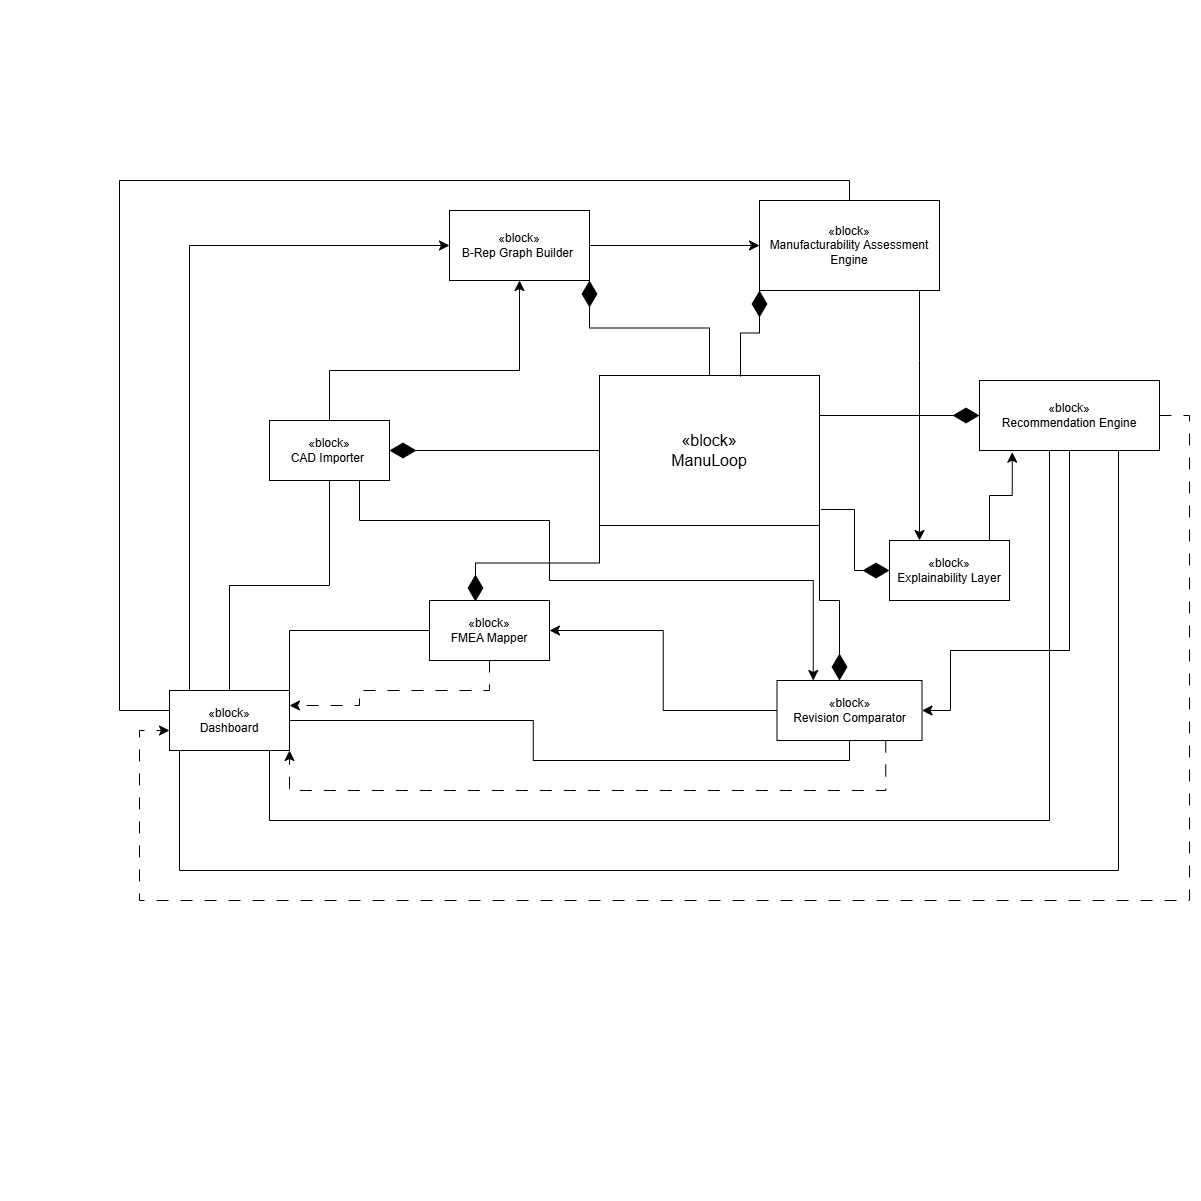

The diagram above was exported from draw.io. Its source (the exported page's mxGraphModel, read from the mxfile embedded in the PNG):
<mxGraphModel dx="1966" dy="1128" grid="1" gridSize="10" guides="1" tooltips="1" connect="1" arrows="1" fold="1" page="0" pageScale="1" pageWidth="850" pageHeight="1100" math="0" shadow="0">
  <root>
    <mxCell id="0" />
    <mxCell id="1" parent="0" />
    <mxCell id="fsYA4MlIyxMm94gGf-9h-1" parent="1" style="rounded=0;whiteSpace=wrap;html=1;" value="&lt;div&gt;&lt;font style=&quot;font-size: 16px;&quot;&gt;«block»&lt;/font&gt;&lt;/div&gt;&lt;div&gt;&lt;font style=&quot;font-size: 16px;&quot;&gt;ManuLoop&lt;/font&gt;&lt;/div&gt;" vertex="1">
      <mxGeometry height="150" width="220" x="200" y="-25" as="geometry" />
    </mxCell>
    <mxCell id="i79oHNNMFXb8tfzqpEF--1" edge="1" parent="1" source="fsYA4MlIyxMm94gGf-9h-2" style="edgeStyle=orthogonalEdgeStyle;rounded=0;orthogonalLoop=1;jettySize=auto;html=1;fontSize=12;startSize=8;endSize=8;" target="fsYA4MlIyxMm94gGf-9h-3">
      <mxGeometry relative="1" as="geometry">
        <Array as="points">
          <mxPoint x="-70" y="-30" />
          <mxPoint x="120" y="-30" />
        </Array>
      </mxGeometry>
    </mxCell>
    <mxCell id="i79oHNNMFXb8tfzqpEF--24" edge="1" parent="1" source="fsYA4MlIyxMm94gGf-9h-2" style="edgeStyle=orthogonalEdgeStyle;rounded=0;orthogonalLoop=1;jettySize=auto;html=1;entryX=0.5;entryY=0;entryDx=0;entryDy=0;fontSize=12;startSize=8;endSize=8;endArrow=none;endFill=0;" target="fsYA4MlIyxMm94gGf-9h-9">
      <mxGeometry relative="1" as="geometry" />
    </mxCell>
    <mxCell id="i79oHNNMFXb8tfzqpEF--40" edge="1" parent="1" source="fsYA4MlIyxMm94gGf-9h-2" style="edgeStyle=orthogonalEdgeStyle;rounded=0;orthogonalLoop=1;jettySize=auto;html=1;exitX=0.75;exitY=1;exitDx=0;exitDy=0;entryX=0.25;entryY=0;entryDx=0;entryDy=0;fontSize=12;startSize=8;endSize=8;" target="fsYA4MlIyxMm94gGf-9h-6">
      <mxGeometry relative="1" as="geometry">
        <Array as="points">
          <mxPoint x="-40" y="120" />
          <mxPoint x="150" y="120" />
          <mxPoint x="150" y="180" />
          <mxPoint x="414" y="180" />
        </Array>
      </mxGeometry>
    </mxCell>
    <mxCell id="fsYA4MlIyxMm94gGf-9h-2" parent="1" style="rounded=0;whiteSpace=wrap;html=1;" value="«block»&lt;div&gt;CAD Importer&amp;nbsp;&lt;/div&gt;" vertex="1">
      <mxGeometry height="60" width="120" x="-130" y="20" as="geometry" />
    </mxCell>
    <mxCell id="i79oHNNMFXb8tfzqpEF--2" edge="1" parent="1" source="fsYA4MlIyxMm94gGf-9h-3" style="edgeStyle=none;curved=1;rounded=0;orthogonalLoop=1;jettySize=auto;html=1;fontSize=12;startSize=8;endSize=8;" target="fsYA4MlIyxMm94gGf-9h-4">
      <mxGeometry relative="1" as="geometry" />
    </mxCell>
    <mxCell id="fsYA4MlIyxMm94gGf-9h-3" parent="1" style="rounded=0;whiteSpace=wrap;html=1;" value="«block»&lt;div&gt;B-Rep Graph Builder&amp;nbsp;&lt;/div&gt;" vertex="1">
      <mxGeometry height="70" width="140" x="50" y="-190" as="geometry" />
    </mxCell>
    <mxCell id="i79oHNNMFXb8tfzqpEF--3" edge="1" parent="1" source="fsYA4MlIyxMm94gGf-9h-4" style="edgeStyle=orthogonalEdgeStyle;rounded=0;orthogonalLoop=1;jettySize=auto;html=1;entryX=0.25;entryY=0;entryDx=0;entryDy=0;fontSize=12;startSize=8;endSize=8;" target="fsYA4MlIyxMm94gGf-9h-8">
      <mxGeometry relative="1" as="geometry">
        <Array as="points">
          <mxPoint x="520" y="-40" />
          <mxPoint x="520" y="-40" />
        </Array>
      </mxGeometry>
    </mxCell>
    <mxCell id="fsYA4MlIyxMm94gGf-9h-4" parent="1" style="rounded=0;whiteSpace=wrap;html=1;" value="&lt;div&gt;«block»&lt;/div&gt;Manufacturability Assessment Engine" vertex="1">
      <mxGeometry height="90" width="180" x="360" y="-200" as="geometry" />
    </mxCell>
    <mxCell id="i79oHNNMFXb8tfzqpEF--25" edge="1" parent="1" source="fsYA4MlIyxMm94gGf-9h-5" style="edgeStyle=orthogonalEdgeStyle;rounded=0;orthogonalLoop=1;jettySize=auto;html=1;entryX=1;entryY=0;entryDx=0;entryDy=0;fontSize=12;startSize=8;endSize=8;endArrow=none;endFill=0;" target="fsYA4MlIyxMm94gGf-9h-9">
      <mxGeometry relative="1" as="geometry" />
    </mxCell>
    <mxCell id="i79oHNNMFXb8tfzqpEF--36" edge="1" parent="1" source="fsYA4MlIyxMm94gGf-9h-5" style="edgeStyle=orthogonalEdgeStyle;rounded=0;orthogonalLoop=1;jettySize=auto;html=1;entryX=1;entryY=0.25;entryDx=0;entryDy=0;fontSize=12;startSize=8;endSize=8;dashed=1;dashPattern=12 12;" target="fsYA4MlIyxMm94gGf-9h-9">
      <mxGeometry relative="1" as="geometry">
        <Array as="points">
          <mxPoint x="90" y="290" />
          <mxPoint x="-40" y="290" />
          <mxPoint x="-40" y="305" />
        </Array>
      </mxGeometry>
    </mxCell>
    <mxCell id="fsYA4MlIyxMm94gGf-9h-5" parent="1" style="rounded=0;whiteSpace=wrap;html=1;" value="«block»&lt;div&gt;FMEA Mapper&lt;/div&gt;" vertex="1">
      <mxGeometry height="60" width="120" x="30" y="200" as="geometry" />
    </mxCell>
    <mxCell id="i79oHNNMFXb8tfzqpEF--5" edge="1" parent="1" source="fsYA4MlIyxMm94gGf-9h-6" style="edgeStyle=orthogonalEdgeStyle;rounded=0;orthogonalLoop=1;jettySize=auto;html=1;entryX=1;entryY=0.5;entryDx=0;entryDy=0;fontSize=12;startSize=8;endSize=8;" target="fsYA4MlIyxMm94gGf-9h-5">
      <mxGeometry relative="1" as="geometry" />
    </mxCell>
    <mxCell id="i79oHNNMFXb8tfzqpEF--39" edge="1" parent="1" source="fsYA4MlIyxMm94gGf-9h-6" style="edgeStyle=orthogonalEdgeStyle;rounded=0;orthogonalLoop=1;jettySize=auto;html=1;exitX=0.75;exitY=1;exitDx=0;exitDy=0;entryX=1;entryY=1;entryDx=0;entryDy=0;fontSize=12;startSize=8;endSize=8;dashed=1;dashPattern=12 12;" target="fsYA4MlIyxMm94gGf-9h-9">
      <mxGeometry relative="1" as="geometry">
        <Array as="points">
          <mxPoint x="486" y="390" />
          <mxPoint x="-110" y="390" />
        </Array>
      </mxGeometry>
    </mxCell>
    <mxCell id="fsYA4MlIyxMm94gGf-9h-6" parent="1" style="rounded=0;whiteSpace=wrap;html=1;" value="«block»&lt;div&gt;Revision Comparator&lt;/div&gt;" vertex="1">
      <mxGeometry height="60" width="145" x="377.5" y="280" as="geometry" />
    </mxCell>
    <mxCell id="i79oHNNMFXb8tfzqpEF--4" edge="1" parent="1" source="fsYA4MlIyxMm94gGf-9h-7" style="edgeStyle=orthogonalEdgeStyle;rounded=0;orthogonalLoop=1;jettySize=auto;html=1;entryX=1;entryY=0.5;entryDx=0;entryDy=0;fontSize=12;startSize=8;endSize=8;" target="fsYA4MlIyxMm94gGf-9h-6">
      <mxGeometry relative="1" as="geometry">
        <Array as="points">
          <mxPoint x="670" y="250" />
          <mxPoint x="551" y="250" />
          <mxPoint x="551" y="310" />
        </Array>
      </mxGeometry>
    </mxCell>
    <mxCell id="i79oHNNMFXb8tfzqpEF--38" edge="1" parent="1" source="fsYA4MlIyxMm94gGf-9h-7" style="edgeStyle=orthogonalEdgeStyle;rounded=0;orthogonalLoop=1;jettySize=auto;html=1;entryX=0;entryY=0.667;entryDx=0;entryDy=0;fontSize=12;startSize=8;endSize=8;dashed=1;dashPattern=12 12;entryPerimeter=0;" target="fsYA4MlIyxMm94gGf-9h-9">
      <mxGeometry relative="1" as="geometry">
        <Array as="points">
          <mxPoint x="790" y="15" />
          <mxPoint x="790" y="500" />
          <mxPoint x="-260" y="500" />
          <mxPoint x="-260" y="330" />
        </Array>
      </mxGeometry>
    </mxCell>
    <mxCell id="fsYA4MlIyxMm94gGf-9h-7" parent="1" style="rounded=0;whiteSpace=wrap;html=1;" value="«block»&lt;div&gt;Recommendation Engine&lt;/div&gt;" vertex="1">
      <mxGeometry height="70" width="180" x="580" y="-20" as="geometry" />
    </mxCell>
    <mxCell id="fsYA4MlIyxMm94gGf-9h-8" parent="1" style="rounded=0;whiteSpace=wrap;html=1;" value="«block»&lt;div&gt;Explainability Layer&lt;/div&gt;" vertex="1">
      <mxGeometry height="60" width="120" x="490" y="140" as="geometry" />
    </mxCell>
    <mxCell id="i79oHNNMFXb8tfzqpEF--26" edge="1" parent="1" source="fsYA4MlIyxMm94gGf-9h-9" style="edgeStyle=orthogonalEdgeStyle;rounded=0;orthogonalLoop=1;jettySize=auto;html=1;exitX=0;exitY=0;exitDx=0;exitDy=0;entryX=0;entryY=0.5;entryDx=0;entryDy=0;fontSize=12;startSize=8;endSize=8;" target="fsYA4MlIyxMm94gGf-9h-3">
      <mxGeometry relative="1" as="geometry">
        <Array as="points">
          <mxPoint x="-210" y="290" />
          <mxPoint x="-210" y="-155" />
        </Array>
      </mxGeometry>
    </mxCell>
    <mxCell id="i79oHNNMFXb8tfzqpEF--27" edge="1" parent="1" source="fsYA4MlIyxMm94gGf-9h-9" style="edgeStyle=orthogonalEdgeStyle;rounded=0;orthogonalLoop=1;jettySize=auto;html=1;entryX=0.5;entryY=1;entryDx=0;entryDy=0;fontSize=12;startSize=8;endSize=8;endArrow=none;endFill=0;" target="fsYA4MlIyxMm94gGf-9h-6">
      <mxGeometry relative="1" as="geometry" />
    </mxCell>
    <mxCell id="i79oHNNMFXb8tfzqpEF--28" edge="1" parent="1" style="edgeStyle=orthogonalEdgeStyle;rounded=0;orthogonalLoop=1;jettySize=auto;html=1;entryX=0.75;entryY=1;entryDx=0;entryDy=0;fontSize=12;startSize=8;endSize=8;endArrow=none;endFill=0;">
      <mxGeometry relative="1" as="geometry">
        <Array as="points">
          <mxPoint x="-130" y="420" />
          <mxPoint x="650" y="420" />
          <mxPoint x="650" y="50" />
        </Array>
        <mxPoint x="-130" y="350.0000000000002" as="sourcePoint" />
        <mxPoint x="755" y="50" as="targetPoint" />
      </mxGeometry>
    </mxCell>
    <mxCell id="i79oHNNMFXb8tfzqpEF--31" edge="1" parent="1" source="fsYA4MlIyxMm94gGf-9h-9" style="edgeStyle=orthogonalEdgeStyle;rounded=0;orthogonalLoop=1;jettySize=auto;html=1;entryX=0.5;entryY=0;entryDx=0;entryDy=0;fontSize=12;startSize=8;endSize=8;endArrow=none;endFill=0;" target="fsYA4MlIyxMm94gGf-9h-4">
      <mxGeometry relative="1" as="geometry">
        <Array as="points">
          <mxPoint x="-280" y="310" />
          <mxPoint x="-280" y="-220" />
          <mxPoint x="450" y="-220" />
        </Array>
      </mxGeometry>
    </mxCell>
    <mxCell id="i79oHNNMFXb8tfzqpEF--32" edge="1" parent="1" source="fsYA4MlIyxMm94gGf-9h-9" style="edgeStyle=orthogonalEdgeStyle;rounded=0;orthogonalLoop=1;jettySize=auto;html=1;exitX=0.25;exitY=1;exitDx=0;exitDy=0;fontSize=12;startSize=8;endSize=8;endArrow=none;endFill=0;entryX=0.75;entryY=1;entryDx=0;entryDy=0;" target="fsYA4MlIyxMm94gGf-9h-7">
      <mxGeometry relative="1" as="geometry">
        <Array as="points">
          <mxPoint x="-220" y="350" />
          <mxPoint x="-220" y="470" />
          <mxPoint x="719" y="470" />
          <mxPoint x="719" y="50" />
        </Array>
        <mxPoint x="-250" y="460.0000000000002" as="sourcePoint" />
        <mxPoint x="720" y="190" as="targetPoint" />
      </mxGeometry>
    </mxCell>
    <mxCell id="fsYA4MlIyxMm94gGf-9h-9" parent="1" style="rounded=0;whiteSpace=wrap;html=1;" value="&lt;div&gt;«block»&lt;/div&gt;&lt;div&gt;Dashboard&lt;/div&gt;" vertex="1">
      <mxGeometry height="60" width="120" x="-230" y="290" as="geometry" />
    </mxCell>
    <mxCell id="i79oHNNMFXb8tfzqpEF--8" edge="1" parent="1" source="fsYA4MlIyxMm94gGf-9h-1" style="endArrow=diamondThin;endFill=1;endSize=24;html=1;rounded=0;fontSize=12;entryX=1;entryY=1;entryDx=0;entryDy=0;exitX=0.5;exitY=0;exitDx=0;exitDy=0;edgeStyle=orthogonalEdgeStyle;" target="fsYA4MlIyxMm94gGf-9h-3" value="">
      <mxGeometry relative="1" width="160" as="geometry">
        <mxPoint x="180" y="-80" as="sourcePoint" />
        <mxPoint x="340" y="-80" as="targetPoint" />
      </mxGeometry>
    </mxCell>
    <mxCell id="i79oHNNMFXb8tfzqpEF--9" edge="1" parent="1" source="fsYA4MlIyxMm94gGf-9h-1" style="endArrow=diamondThin;endFill=1;endSize=24;html=1;rounded=0;fontSize=12;exitX=0.641;exitY=0.007;exitDx=0;exitDy=0;exitPerimeter=0;entryX=0;entryY=1;entryDx=0;entryDy=0;edgeStyle=orthogonalEdgeStyle;" target="fsYA4MlIyxMm94gGf-9h-4" value="">
      <mxGeometry relative="1" width="160" as="geometry">
        <mxPoint x="335" y="-80" as="sourcePoint" />
        <mxPoint x="495" y="-80" as="targetPoint" />
      </mxGeometry>
    </mxCell>
    <mxCell id="i79oHNNMFXb8tfzqpEF--11" edge="1" parent="1" style="endArrow=diamondThin;endFill=1;endSize=24;html=1;rounded=0;fontSize=12;edgeStyle=orthogonalEdgeStyle;" value="">
      <mxGeometry relative="1" width="160" as="geometry">
        <Array as="points">
          <mxPoint x="420" y="200" />
          <mxPoint x="440" y="200" />
        </Array>
        <mxPoint x="420" y="125" as="sourcePoint" />
        <mxPoint x="440" y="280" as="targetPoint" />
      </mxGeometry>
    </mxCell>
    <mxCell id="i79oHNNMFXb8tfzqpEF--12" edge="1" parent="1" source="fsYA4MlIyxMm94gGf-9h-1" style="endArrow=diamondThin;endFill=1;endSize=24;html=1;rounded=0;fontSize=12;exitX=0;exitY=1;exitDx=0;exitDy=0;entryX=0.383;entryY=0.017;entryDx=0;entryDy=0;entryPerimeter=0;edgeStyle=orthogonalEdgeStyle;" target="fsYA4MlIyxMm94gGf-9h-5" value="">
      <mxGeometry relative="1" width="160" as="geometry">
        <mxPoint x="170" y="170" as="sourcePoint" />
        <mxPoint x="330" y="170" as="targetPoint" />
      </mxGeometry>
    </mxCell>
    <mxCell id="i79oHNNMFXb8tfzqpEF--14" edge="1" parent="1" source="fsYA4MlIyxMm94gGf-9h-1" style="endArrow=diamondThin;endFill=1;endSize=24;html=1;rounded=0;fontSize=12;entryX=1;entryY=0.5;entryDx=0;entryDy=0;exitX=0;exitY=0.5;exitDx=0;exitDy=0;edgeStyle=orthogonalEdgeStyle;" target="fsYA4MlIyxMm94gGf-9h-2" value="">
      <mxGeometry relative="1" width="160" as="geometry">
        <mxPoint x="330" y="25" as="sourcePoint" />
        <mxPoint x="210" y="-70" as="targetPoint" />
      </mxGeometry>
    </mxCell>
    <mxCell id="i79oHNNMFXb8tfzqpEF--34" edge="1" parent="1" source="fsYA4MlIyxMm94gGf-9h-1" style="endArrow=diamondThin;endFill=1;endSize=24;html=1;rounded=0;fontSize=12;entryX=0;entryY=0.5;entryDx=0;entryDy=0;edgeStyle=orthogonalEdgeStyle;exitX=1.007;exitY=0.893;exitDx=0;exitDy=0;exitPerimeter=0;" target="fsYA4MlIyxMm94gGf-9h-8" value="">
      <mxGeometry relative="1" width="160" as="geometry">
        <mxPoint x="422" y="108" as="sourcePoint" />
        <mxPoint x="515" y="20" as="targetPoint" />
      </mxGeometry>
    </mxCell>
    <mxCell id="i79oHNNMFXb8tfzqpEF--35" edge="1" parent="1" source="fsYA4MlIyxMm94gGf-9h-8" style="edgeStyle=orthogonalEdgeStyle;rounded=0;orthogonalLoop=1;jettySize=auto;html=1;entryX=0.182;entryY=1.024;entryDx=0;entryDy=0;entryPerimeter=0;fontSize=12;startSize=8;endSize=8;" target="fsYA4MlIyxMm94gGf-9h-7">
      <mxGeometry relative="1" as="geometry">
        <Array as="points">
          <mxPoint x="590" y="95" />
          <mxPoint x="613" y="95" />
        </Array>
      </mxGeometry>
    </mxCell>
    <mxCell id="owz6Qrlz32gCtsIotiWz-3" edge="1" parent="1" source="fsYA4MlIyxMm94gGf-9h-1" style="endArrow=diamondThin;endFill=1;endSize=24;html=1;rounded=0;fontSize=12;exitX=1;exitY=0.25;exitDx=0;exitDy=0;entryX=0;entryY=0.5;entryDx=0;entryDy=0;edgeStyle=orthogonalEdgeStyle;" target="fsYA4MlIyxMm94gGf-9h-7" value="">
      <mxGeometry relative="1" width="160" as="geometry">
        <Array as="points">
          <mxPoint x="420" y="15" />
        </Array>
        <mxPoint x="440" y="14.770000000000003" as="sourcePoint" />
        <mxPoint x="600" y="14.770000000000003" as="targetPoint" />
      </mxGeometry>
    </mxCell>
  </root>
</mxGraphModel>